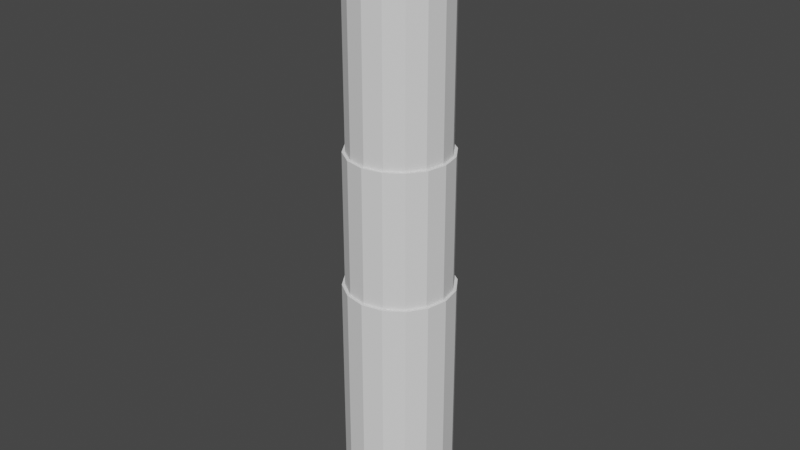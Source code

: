 # Source: lightsaberCreation.blend  (saved by Blender 2.81.16; exported with 4.5.12 LTS)
import bpy
from mathutils import Matrix  # noqa: F401  (used for matrix-valued properties, if any)

bpy.ops.wm.read_factory_settings(use_empty=True)
scene = bpy.context.scene
scene.name = 'Scene'

# ---- collections
col_collection = bpy.data.collections.new('Collection'); scene.collection.children.link(col_collection)

# ---- world
world_world = bpy.data.worlds.new('World'); scene.world = world_world
world_world.use_nodes = True; world_world.node_tree.nodes.clear()
_N = world_world.node_tree.nodes; _L = world_world.node_tree.links
n0 = _N.new('ShaderNodeOutputWorld'); n0.name = 'World Output'; n0.location = (300, 300)
n1 = _N.new('ShaderNodeBackground'); n1.name = 'Background'; n1.location = (10, 300)
n1.inputs[0].default_value = (0.05088, 0.05088, 0.05088, 1.0)
_L.new(n1.outputs[0], n0.inputs[0])
n0.is_active_output = True
world_world.color = (0.05088, 0.05088, 0.05088)
world_world.use_sun_shadow = False
world_world.sun_shadow_jitter_overblur = 0.0

# ---- meshes
me_cylinder_001 = bpy.data.meshes.new('Cylinder.001')
me_cylinder_001.from_pydata([(0.0, 0.22, -1.0), (-3.228e-16, 0.22, -0.1942), (0.08419, 0.2033, -1.0), (0.08419, 0.2033, -0.1942), (0.1556, 0.1556, -1.0), (0.1556, 0.1556, -0.1942), (0.2033, 0.08419, -1.0), (0.2033, 0.08419, -0.1942), (0.22, -9.617e-09, -1.0), (0.22, -9.779e-09, -0.1942), (0.2033, -0.08419, -1.0), (0.2033, -0.08419, -0.1942), (0.1556, -0.1556, -1.0), (0.1556, -0.1556, -0.1942), (0.08419, -0.2033, -1.0), (0.08419, -0.2033, -0.1942), (3.322e-08, -0.22, -1.0), (3.322e-08, -0.22, -0.1942), (-0.08419, -0.2033, -1.0), (-0.08419, -0.2033, -0.1942), (-0.1556, -0.1556, -1.0), (-0.1556, -0.1556, -0.1942), (-0.2033, -0.08419, -1.0), (-0.2033, -0.08419, -0.1942), (-0.22, 2.623e-09, -1.0), (-0.22, 2.794e-09, -0.1942), (-0.2033, 0.08419, -1.0), (-0.2033, 0.08419, -0.1942), (-0.1556, 0.1556, -1.0), (-0.1556, 0.1556, -0.1942), (-0.08419, 0.2033, -1.0), (-0.08419, 0.2033, -0.1942), (0.0797, 0.1924, -0.1942), (3.178e-09, 0.2083, -0.1942), (0.1473, 0.1473, -0.1942), (0.1924, 0.0797, -0.1942), (0.2083, -1.005e-08, -0.1942), (0.1924, -0.0797, -0.1942), (0.1473, -0.1473, -0.1942), (0.0797, -0.1924, -0.1942), (3.463e-08, -0.2083, -0.1942), (-0.0797, -0.1924, -0.1942), (-0.1473, -0.1473, -0.1942), (-0.1924, -0.0797, -0.1942), (-0.2083, 1.85e-09, -0.1942), (-0.1924, 0.0797, -0.1942), (-0.1473, 0.1473, -0.1942), (-0.0797, 0.1924, -0.1942), (0.0797, 0.1924, -0.1942), (3.178e-09, 0.2083, -0.1942), (0.1473, 0.1473, -0.1942), (0.1924, 0.0797, -0.1942), (0.2083, -1.005e-08, -0.1942), (0.1924, -0.0797, -0.1942), (0.1473, -0.1473, -0.1942), (0.0797, -0.1924, -0.1942), (3.463e-08, -0.2083, -0.1942), (-0.0797, -0.1924, -0.1942), (-0.1473, -0.1473, -0.1942), (-0.1924, -0.0797, -0.1942), (-0.2083, 1.85e-09, -0.1942), (-0.1924, 0.0797, -0.1942), (-0.1473, 0.1473, -0.1942), (-0.0797, 0.1924, -0.1942), (0.0752, 0.1816, 0.2514), (4.308e-08, 0.1965, 0.2514), (0.139, 0.139, 0.2514), (0.1816, 0.0752, 0.2514), (0.1965, -1.005e-08, 0.2514), (0.1816, -0.0752, 0.2514), (0.139, -0.139, 0.2514), (0.0752, -0.1816, 0.2514), (7.408e-08, -0.1965, 0.2514), (-0.0752, -0.1816, 0.2514), (-0.139, -0.139, 0.2514), (-0.1816, -0.0752, 0.2514), (-0.1965, 7.785e-10, 0.2514), (-0.1816, 0.0752, 0.2514), (-0.139, 0.139, 0.2514), (-0.0752, 0.1816, 0.2514), (0.0797, 0.1924, 0.2514), (4.486e-08, 0.2083, 0.2514), (0.1473, 0.1473, 0.2514), (0.1924, 0.0797, 0.2514), (0.2083, -1.005e-08, 0.2514), (0.1924, -0.0797, 0.2514), (0.1473, -0.1473, 0.2514), (0.0797, -0.1924, 0.2514), (7.631e-08, -0.2083, 0.2514), (-0.0797, -0.1924, 0.2514), (-0.1473, -0.1473, 0.2514), (-0.1924, -0.0797, 0.2514), (-0.2083, 1.85e-09, 0.2514), (-0.1924, 0.0797, 0.2514), (-0.1473, 0.1473, 0.2514), (-0.0797, 0.1924, 0.2514), (0.0752, 0.1816, 1.009), (7.699e-09, 0.1965, 1.009), (0.139, 0.139, 1.009), (0.1816, 0.0752, 1.009), (0.1965, -1.005e-08, 1.009), (0.1816, -0.0752, 1.009), (0.139, -0.139, 1.009), (0.0752, -0.1816, 1.009), (3.87e-08, -0.1965, 1.009), (-0.0752, -0.1816, 1.009), (-0.139, -0.139, 1.009), (-0.1816, -0.0752, 1.009), (-0.1965, 7.785e-10, 1.009), (-0.1816, 0.0752, 1.009), (-0.139, 0.139, 1.009), (-0.0752, 0.1816, 1.009)], [], [(0, 1, 3, 2), (2, 3, 5, 4), (4, 5, 7, 6), (6, 7, 9, 8), (8, 9, 11, 10), (10, 11, 13, 12), (12, 13, 15, 14), (14, 15, 17, 16), (16, 17, 19, 18), (18, 19, 21, 20), (20, 21, 23, 22), (22, 23, 25, 24), (24, 25, 27, 26), (26, 27, 29, 28), (11, 9, 36, 37), (28, 29, 31, 30), (30, 31, 1, 0), (0, 2, 4, 6, 8, 10, 12, 14, 16, 18, 20, 22, 24, 26, 28, 30), (35, 34, 50, 51), (21, 19, 41, 42), (31, 29, 46, 47), (7, 5, 34, 35), (17, 15, 39, 40), (3, 1, 33, 32), (27, 25, 44, 45), (13, 11, 37, 38), (23, 21, 42, 43), (1, 31, 47, 33), (9, 7, 35, 36), (19, 17, 40, 41), (29, 27, 45, 46), (5, 3, 32, 34), (15, 13, 38, 39), (25, 23, 43, 44), (60, 59, 91, 92), (43, 42, 58, 59), (36, 35, 51, 52), (44, 43, 59, 60), (37, 36, 52, 53), (45, 44, 60, 61), (38, 37, 53, 54), (46, 45, 61, 62), (39, 38, 54, 55), (47, 46, 62, 63), (40, 39, 55, 56), (32, 33, 49, 48), (33, 47, 63, 49), (41, 40, 56, 57), (34, 32, 48, 50), (42, 41, 57, 58), (67, 66, 98, 99), (53, 52, 84, 85), (61, 60, 92, 93), (54, 53, 85, 86), (62, 61, 93, 94), (55, 54, 86, 87), (63, 62, 94, 95), (56, 55, 87, 88), (48, 49, 81, 80), (49, 63, 95, 81), (57, 56, 88, 89), (50, 48, 80, 82), (58, 57, 89, 90), (51, 50, 82, 83), (59, 58, 90, 91), (52, 51, 83, 84), (65, 64, 80, 81), (64, 66, 82, 80), (66, 67, 83, 82), (67, 68, 84, 83), (68, 69, 85, 84), (69, 70, 86, 85), (70, 71, 87, 86), (71, 72, 88, 87), (72, 73, 89, 88), (73, 74, 90, 89), (74, 75, 91, 90), (75, 76, 92, 91), (76, 77, 93, 92), (77, 78, 94, 93), (78, 79, 95, 94), (79, 65, 81, 95), (96, 97, 111, 110, 109, 108, 107, 106, 105, 104, 103, 102, 101, 100, 99, 98), (75, 74, 106, 107), (68, 67, 99, 100), (76, 75, 107, 108), (69, 68, 100, 101), (77, 76, 108, 109), (70, 69, 101, 102), (78, 77, 109, 110), (71, 70, 102, 103), (79, 78, 110, 111), (72, 71, 103, 104), (64, 65, 97, 96), (65, 79, 111, 97), (73, 72, 104, 105), (66, 64, 96, 98), (74, 73, 105, 106)])
_uv = me_cylinder_001.uv_layers.new(name='UVMap')
_uv.uv.foreach_set('vector', [1.0, 0.5, 1.0, 1.0, 0.9375, 1.0, 0.9375, 0.5, 0.9375, 0.5, 0.9375, 1.0, 0.875, 1.0, 0.875, 0.5, 0.875, 0.5, 0.875, 1.0, 0.8125, 1.0, 0.8125, 0.5, 0.8125, 0.5, 0.8125, 1.0, 0.75, 1.0, 0.75, 0.5, 0.75, 0.5, 0.75, 1.0, 0.6875, 1.0, 0.6875, 0.5, 0.6875, 0.5, 0.6875, 1.0, 0.625, 1.0, 0.625, 0.5, 0.625, 0.5, 0.625, 1.0, 0.5625, 1.0, 0.5625, 0.5, 0.5625, 0.5, 0.5625, 1.0, 0.5, 1.0, 0.5, 0.5, 0.5, 0.5, 0.5, 1.0, 0.4375, 1.0, 0.4375, 0.5, 0.4375, 0.5, 0.4375, 1.0, 0.375, 1.0, 0.375, 0.5, 0.375, 0.5, 0.375, 1.0, 0.3125, 1.0, 0.3125, 0.5, 0.3125, 0.5, 0.3125, 1.0, 0.25, 1.0, 0.25, 0.5, 0.25, 0.5, 0.25, 1.0, 0.1875, 1.0, 0.1875, 0.5, 0.1875, 0.5, 0.1875, 1.0, 0.125, 1.0, 0.125, 0.5, 0.6875, 1.0, 0.75, 1.0, 0.75, 1.0, 0.6875, 1.0, 0.125, 0.5, 0.125, 1.0, 0.0625, 1.0, 0.0625, 0.5, 0.0625, 0.5, 0.0625, 1.0, 0.0, 1.0, 0.0, 0.5, 0.75, 0.49, 0.8418, 0.4717, 0.9197, 0.4197, 0.9717, 0.3418, 0.99, 0.25, 0.9717, 0.1582, 0.9197, 0.08029, 0.8418, 0.02827, 0.75, 0.01, 0.6582, 0.02827, 0.5803, 0.08029, 0.5283, 0.1582, 0.51, 0.25, 0.5283, 0.3418, 0.5803, 0.4197, 0.6582, 0.4717, 0.8125, 1.0, 0.875, 1.0, 0.875, 1.0, 0.8125, 1.0, 0.375, 1.0, 0.4375, 1.0, 0.4375, 1.0, 0.375, 1.0, 0.0625, 1.0, 0.125, 1.0, 0.125, 1.0, 0.0625, 1.0, 0.8125, 1.0, 0.875, 1.0, 0.875, 1.0, 0.8125, 1.0, 0.5, 1.0, 0.5625, 1.0, 0.5625, 1.0, 0.5, 1.0, 0.9375, 1.0, 1.0, 1.0, 1.0, 1.0, 0.9375, 1.0, 0.1875, 1.0, 0.25, 1.0, 0.25, 1.0, 0.1875, 1.0, 0.625, 1.0, 0.6875, 1.0, 0.6875, 1.0, 0.625, 1.0, 0.3125, 1.0, 0.375, 1.0, 0.375, 1.0, 0.3125, 1.0, 0.0, 1.0, 0.0625, 1.0, 0.0625, 1.0, 0.0, 1.0, 0.75, 1.0, 0.8125, 1.0, 0.8125, 1.0, 0.75, 1.0, 0.4375, 1.0, 0.5, 1.0, 0.5, 1.0, 0.4375, 1.0, 0.125, 1.0, 0.1875, 1.0, 0.1875, 1.0, 0.125, 1.0, 0.875, 1.0, 0.9375, 1.0, 0.9375, 1.0, 0.875, 1.0, 0.5625, 1.0, 0.625, 1.0, 0.625, 1.0, 0.5625, 1.0, 0.25, 1.0, 0.3125, 1.0, 0.3125, 1.0, 0.25, 1.0, 0.25, 1.0, 0.3125, 1.0, 0.3125, 1.0, 0.25, 1.0, 0.3125, 1.0, 0.375, 1.0, 0.375, 1.0, 0.3125, 1.0, 0.75, 1.0, 0.8125, 1.0, 0.8125, 1.0, 0.75, 1.0, 0.25, 1.0, 0.3125, 1.0, 0.3125, 1.0, 0.25, 1.0, 0.6875, 1.0, 0.75, 1.0, 0.75, 1.0, 0.6875, 1.0, 0.1875, 1.0, 0.25, 1.0, 0.25, 1.0, 0.1875, 1.0, 0.625, 1.0, 0.6875, 1.0, 0.6875, 1.0, 0.625, 1.0, 0.125, 1.0, 0.1875, 1.0, 0.1875, 1.0, 0.125, 1.0, 0.5625, 1.0, 0.625, 1.0, 0.625, 1.0, 0.5625, 1.0, 0.0625, 1.0, 0.125, 1.0, 0.125, 1.0, 0.0625, 1.0, 0.5, 1.0, 0.5625, 1.0, 0.5625, 1.0, 0.5, 1.0, 0.9375, 1.0, 1.0, 1.0, 1.0, 1.0, 0.9375, 1.0, 0.0, 1.0, 0.0625, 1.0, 0.0625, 1.0, 0.0, 1.0, 0.4375, 1.0, 0.5, 1.0, 0.5, 1.0, 0.4375, 1.0, 0.875, 1.0, 0.9375, 1.0, 0.9375, 1.0, 0.875, 1.0, 0.375, 1.0, 0.4375, 1.0, 0.4375, 1.0, 0.375, 1.0, 0.4592, 0.3367, 0.4101, 0.4101, 0.4101, 0.4101, 0.4592, 0.3367, 0.6875, 1.0, 0.75, 1.0, 0.75, 1.0, 0.6875, 1.0, 0.1875, 1.0, 0.25, 1.0, 0.25, 1.0, 0.1875, 1.0, 0.625, 1.0, 0.6875, 1.0, 0.6875, 1.0, 0.625, 1.0, 0.125, 1.0, 0.1875, 1.0, 0.1875, 1.0, 0.125, 1.0, 0.5625, 1.0, 0.625, 1.0, 0.625, 1.0, 0.5625, 1.0, 0.0625, 1.0, 0.125, 1.0, 0.125, 1.0, 0.0625, 1.0, 0.5, 1.0, 0.5625, 1.0, 0.5625, 1.0, 0.5, 1.0, 0.9375, 1.0, 1.0, 1.0, 1.0, 1.0, 0.9375, 1.0, 0.0, 1.0, 0.0625, 1.0, 0.0625, 1.0, 0.0, 1.0, 0.4375, 1.0, 0.5, 1.0, 0.5, 1.0, 0.4375, 1.0, 0.875, 1.0, 0.9375, 1.0, 0.9375, 1.0, 0.875, 1.0, 0.375, 1.0, 0.4375, 1.0, 0.4375, 1.0, 0.375, 1.0, 0.8125, 1.0, 0.875, 1.0, 0.875, 1.0, 0.8125, 1.0, 0.3125, 1.0, 0.375, 1.0, 0.375, 1.0, 0.3125, 1.0, 0.75, 1.0, 0.8125, 1.0, 0.8125, 1.0, 0.75, 1.0, 0.25, 0.4764, 0.3367, 0.4592, 0.3418, 0.4717, 0.25, 0.49, 0.3367, 0.4592, 0.4101, 0.4101, 0.4197, 0.4197, 0.3418, 0.4717, 0.4101, 0.4101, 0.4592, 0.3367, 0.4717, 0.3418, 0.4197, 0.4197, 0.4592, 0.3367, 0.4764, 0.25, 0.49, 0.25, 0.4717, 0.3418, 0.4764, 0.25, 0.4592, 0.1633, 0.4717, 0.1582, 0.49, 0.25, 0.4592, 0.1633, 0.4101, 0.08988, 0.4197, 0.08029, 0.4717, 0.1582, 0.4101, 0.08988, 0.3367, 0.04079, 0.3418, 0.02827, 0.4197, 0.08029, 0.3367, 0.04079, 0.25, 0.02355, 0.25, 0.01, 0.3418, 0.02827, 0.25, 0.02355, 0.1633, 0.04079, 0.1582, 0.02827, 0.25, 0.01, 0.1633, 0.04079, 0.08988, 0.08988, 0.08029, 0.08029, 0.1582, 0.02827, 0.08988, 0.08988, 0.04079, 0.1633, 0.02827, 0.1582, 0.08029, 0.08029, 0.04079, 0.1633, 0.02355, 0.25, 0.01, 0.25, 0.02827, 0.1582, 0.02355, 0.25, 0.04079, 0.3367, 0.02827, 0.3418, 0.01, 0.25, 0.04079, 0.3367, 0.08988, 0.4101, 0.08029, 0.4197, 0.02827, 0.3418, 0.08988, 0.4101, 0.1633, 0.4592, 0.1582, 0.4717, 0.08029, 0.4197, 0.1633, 0.4592, 0.25, 0.4764, 0.25, 0.49, 0.1582, 0.4717, 0.3367, 0.4592, 0.25, 0.4764, 0.1633, 0.4592, 0.08988, 0.4101, 0.04079, 0.3367, 0.02355, 0.25, 0.04079, 0.1633, 0.08988, 0.08988, 0.1633, 0.04079, 0.25, 0.02355, 0.3367, 0.04079, 0.4101, 0.08988, 0.4592, 0.1633, 0.4764, 0.25, 0.4592, 0.3367, 0.4101, 0.4101, 0.04079, 0.1633, 0.08988, 0.08988, 0.08988, 0.08988, 0.04079, 0.1633, 0.4764, 0.25, 0.4592, 0.3367, 0.4592, 0.3367, 0.4764, 0.25, 0.02355, 0.25, 0.04079, 0.1633, 0.04079, 0.1633, 0.02355, 0.25, 0.4592, 0.1633, 0.4764, 0.25, 0.4764, 0.25, 0.4592, 0.1633, 0.04079, 0.3367, 0.02355, 0.25, 0.02355, 0.25, 0.04079, 0.3367, 0.4101, 0.08988, 0.4592, 0.1633, 0.4592, 0.1633, 0.4101, 0.08988, 0.08988, 0.4101, 0.04079, 0.3367, 0.04079, 0.3367, 0.08988, 0.4101, 0.3367, 0.04079, 0.4101, 0.08988, 0.4101, 0.08988, 0.3367, 0.04079, 0.1633, 0.4592, 0.08988, 0.4101, 0.08988, 0.4101, 0.1633, 0.4592, 0.25, 0.02355, 0.3367, 0.04079, 0.3367, 0.04079, 0.25, 0.02355, 0.3367, 0.4592, 0.25, 0.4764, 0.25, 0.4764, 0.3367, 0.4592, 0.25, 0.4764, 0.1633, 0.4592, 0.1633, 0.4592, 0.25, 0.4764, 0.1633, 0.04079, 0.25, 0.02355, 0.25, 0.02355, 0.1633, 0.04079, 0.4101, 0.4101, 0.3367, 0.4592, 0.3367, 0.4592, 0.4101, 0.4101, 0.08988, 0.08988, 0.1633, 0.04079, 0.1633, 0.04079, 0.08988, 0.08988])
me_cylinder_001.use_remesh_fix_poles = True
me_cylinder_001.use_remesh_preserve_attributes = False
me_cylinder_001.use_mirror_vertex_groups = False
me_cylinder_001.update()

# ---- objects
ob_side_view_schematic = bpy.data.objects.new('Side View Schematic', None)
ob_bottom_view_schematic = bpy.data.objects.new('Bottom View Schematic', None)
ob_cylinder = bpy.data.objects.new('Cylinder', me_cylinder_001)

# ---- transforms, parenting, visibility, modifiers, constraints
ob_side_view_schematic.location = (0.0, -7.451e-09, -0.1384)
ob_side_view_schematic.rotation_euler = (0.0, 1.571, 0.0)
ob_side_view_schematic.empty_display_type = 'IMAGE'
ob_side_view_schematic.empty_display_size = 5.0
ob_side_view_schematic.hide_select = True
ob_side_view_schematic.lineart.crease_threshold = 0.0
ob_bottom_view_schematic.location = (-1.912, -0.05185, -1.087)
ob_bottom_view_schematic.empty_display_type = 'IMAGE'
ob_bottom_view_schematic.empty_display_size = 5.43
ob_bottom_view_schematic.empty_image_offset = (-0.4738, -0.4816)
ob_bottom_view_schematic.hide_select = True
ob_bottom_view_schematic.lineart.crease_threshold = 0.0
ob_cylinder.location = (0.3017, -0.2058, 0.2006)
ob_cylinder.scale = (1.15, 1.15, 1.4)
ob_cylinder.lineart.crease_threshold = 0.0

# ---- collection membership
col_collection.objects.link(ob_side_view_schematic)
col_collection.objects.link(ob_bottom_view_schematic)
col_collection.objects.link(ob_cylinder)

# ---- scene / render settings (as saved in the file)
scene.frame_start = 1; scene.frame_end = 250; scene.frame_set(1)
scene.render.engine = 'BLENDER_EEVEE_NEXT'
scene.cycles.use_denoising = False
scene.cycles.samples = 128
scene.cycles.sampling_pattern = 'TABULATED_SOBOL'
scene.cycles.use_adaptive_sampling = False
scene.cycles.use_light_tree = False
scene.view_settings.view_transform = 'Filmic'
bpy.context.view_layer.update()

# ---- added for rendering (the .blend has no active camera and no usable light): camera, sun
cam_auto = bpy.data.cameras.new('AutoCamera')
cam_auto.lens = 50.0
cam_auto.sensor_width = 36.0
cam_auto.clip_end = 1000.0
ob_auto_camera = bpy.data.objects.new('AutoCamera', cam_auto)
scene.collection.objects.link(ob_auto_camera)
ob_auto_camera.location = (2.98683, -3.4279, 2.35489)
ob_auto_camera.rotation_euler = (1.09748, -7.21219e-08, 0.694738)
scene.camera = ob_auto_camera
light_auto_sun = bpy.data.lights.new('AutoSun', 'SUN')
light_auto_sun.energy = 3.0
light_auto_sun.angle = 0.0523599
ob_auto_sun = bpy.data.objects.new('AutoSun', light_auto_sun)
scene.collection.objects.link(ob_auto_sun)
ob_auto_sun.rotation_euler = (0.872665, 0.174533, 0.523599)
bpy.context.view_layer.update()
